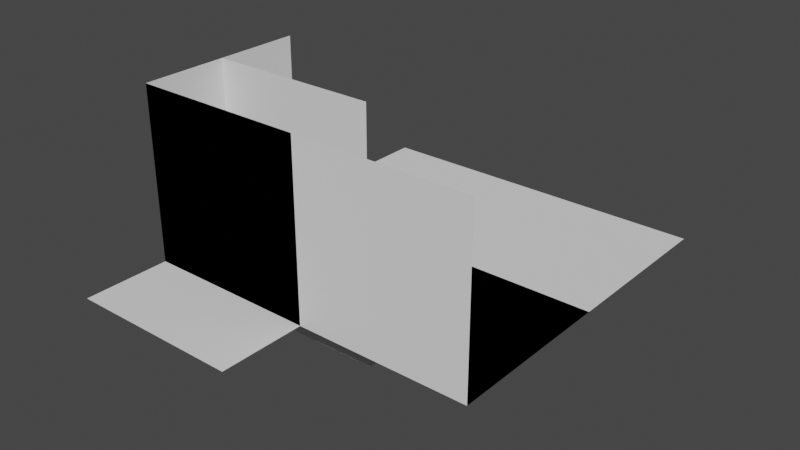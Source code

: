 # Source: World_Simple.blend  (saved by Blender 3.2.14; exported with 4.5.12 LTS)
import bpy
from mathutils import Matrix  # noqa: F401  (used for matrix-valued properties, if any)

bpy.ops.wm.read_factory_settings(use_empty=True)
scene = bpy.context.scene
scene.name = 'Scene'

# ---- collections
col_collection = bpy.data.collections.new('Collection'); scene.collection.children.link(col_collection)

# ---- world
world_world = bpy.data.worlds.new('World'); scene.world = world_world
world_world.use_nodes = True; world_world.node_tree.nodes.clear()
_N = world_world.node_tree.nodes; _L = world_world.node_tree.links
n0 = _N.new('ShaderNodeOutputWorld'); n0.name = 'World Output'; n0.location = (300, 300)
n1 = _N.new('ShaderNodeBackground'); n1.name = 'Background'; n1.location = (10, 300)
n1.inputs[0].default_value = (0.05088, 0.05088, 0.05088, 1.0)
_L.new(n1.outputs[0], n0.inputs[0])
n0.is_active_output = True
world_world.color = (0.05088, 0.05088, 0.05088)
world_world.use_sun_shadow = False
world_world.sun_shadow_jitter_overblur = 0.0

# ---- meshes
me_floorplane1x1 = bpy.data.meshes.new('FloorPlane1x1')
me_floorplane1x1.from_pydata([(0.5, 0.5, 0.0), (0.5, -0.5, 0.0), (-0.5, 0.5, 0.0), (-0.5, -0.5, 0.0)], [], [(3, 1, 0, 2)])
_uv = me_floorplane1x1.uv_layers.new(name='UVMap')
_uv.uv.foreach_set('vector', [0.5, 0.5, 1.0, 0.5, 1.0, 1.0, 0.5, 1.0])
me_floorplane1x1.update()
me_floorplane2x2 = bpy.data.meshes.new('FloorPlane2x2')
me_floorplane2x2.from_pydata([(1.5, 1.5, 0.0), (1.5, -0.5, 0.0), (-0.5, 1.5, 0.0), (-0.5, -0.5, 0.0)], [], [(3, 1, 0, 2)])
_uv = me_floorplane2x2.uv_layers.new(name='UVMap')
_uv.uv.foreach_set('vector', [0.5, 0.5, 1.0, 0.5, 1.0, 1.0, 0.5, 1.0])
me_floorplane2x2.update()
me_corner1x1 = bpy.data.meshes.new('Corner1x1')
me_corner1x1.from_pydata([(0.5, 0.5, 0.0), (0.5, -0.5, 0.0), (-0.5, 0.5, 0.0), (-0.5, -0.5, 0.0), (0.5, -0.5, 1.0), (-0.5, 0.5, 1.0), (-0.5, -0.5, 1.0)], [], [(3, 1, 0, 2), (1, 3, 6, 4), (3, 2, 5, 6)])
_uv = me_corner1x1.uv_layers.new(name='UVMap')
_uv.uv.foreach_set('vector', [0.5, 0.5, 1.0, 0.5, 1.0, 1.0, 0.5, 1.0, 1.0, 0.5, 0.5, 0.5, 0.5, 0.5, 1.0, 0.5, 0.5, 0.5, 0.5, 1.0, 0.5, 1.0, 0.5, 0.5])
me_corner1x1.update()
me_wall1x1 = bpy.data.meshes.new('Wall1x1')
me_wall1x1.from_pydata([(0.5, 0.5, 0.0), (0.5, -0.5, 0.0), (-0.5, 0.5, 0.0), (-0.5, -0.5, 0.0), (0.5, -0.5, 1.0), (-0.5, -0.5, 1.0)], [], [(3, 1, 0, 2), (1, 3, 5, 4)])
_uv = me_wall1x1.uv_layers.new(name='UVMap')
_uv.uv.foreach_set('vector', [0.5, 0.5, 1.0, 0.5, 1.0, 1.0, 0.5, 1.0, 1.0, 0.5, 0.5, 0.5, 0.5, 0.5, 1.0, 0.5])
me_wall1x1.update()
me_wall2x1 = bpy.data.meshes.new('Wall2x1')
me_wall2x1.from_pydata([(1.5, 0.5, 0.0), (1.5, -0.5, 0.0), (-0.5, 0.5, 0.0), (-0.5, -0.5, 0.0), (1.5, -0.5, 1.0), (-0.5, -0.5, 1.0)], [], [(3, 1, 0, 2), (1, 3, 5, 4)])
_uv = me_wall2x1.uv_layers.new(name='UVMap')
_uv.uv.foreach_set('vector', [0.5, 0.5, 1.0, 0.5, 1.0, 1.0, 0.5, 1.0, 1.0, 0.5, 0.5, 0.5, 0.5, 0.5, 1.0, 0.5])
me_wall2x1.update()
me_door1x1 = bpy.data.meshes.new('Door1x1')
me_door1x1.from_pydata([(0.5, 0.5, 0.0), (0.5, -0.5, 0.0), (-0.5, 0.5, 0.0), (-0.5, -0.5, 0.0), (0.5, -0.5, 1.0), (-0.5, -0.5, 1.0), (-0.5, -0.5, 0.9), (0.5, -0.5, 0.9), (0.5, -0.5, 0.0), (-0.5, -0.5, 0.0), (0.25, -0.5, 1.0), (-0.25, -0.5, 1.0), (-0.25, -0.5, 0.9), (0.25, -0.5, 0.9), (0.25, -0.5, 0.0), (-0.25, -0.5, 0.0)], [], [(9, 8, 0, 2), (12, 6, 5, 11), (15, 3, 6, 12), (1, 14, 13, 7), (11, 10, 13, 12), (7, 13, 10, 4)])
_uv = me_door1x1.uv_layers.new(name='UVMap')
_uv.uv.foreach_set('vector', [0.5, 0.5, 1.0, 0.5, 1.0, 1.0, 0.5, 1.0, 0.625, 0.5, 0.5, 0.5, 0.5, 0.5, 0.625, 0.5, 0.625, 0.5, 0.5, 0.5, 0.5, 0.5, 0.625, 0.5, 1.0, 0.5, 0.875, 0.5, 0.875, 0.5, 1.0, 0.5, 0.625, 0.5, 0.875, 0.5, 0.875, 0.5, 0.625, 0.5, 1.0, 0.5, 0.875, 0.5, 0.875, 0.5, 1.0, 0.5])
me_door1x1.update()
me_railing = bpy.data.meshes.new('Railing')
me_railing.from_pydata([(-0.45, -0.05, 0.0), (0.45, -0.05, 0.0), (-0.45, 0.05, 0.0), (0.45, 0.05, 0.0), (-0.35, -0.05, 0.0), (0.35, -0.05, 0.0), (0.35, 0.05, 0.0), (-0.35, 0.05, 0.0), (-0.45, -0.05, 0.5), (0.45, -0.05, 0.5), (-0.45, 0.05, 0.5), (0.45, 0.05, 0.5), (-0.35, -0.05, 0.5), (0.35, -0.05, 0.5), (0.35, 0.05, 0.5), (-0.35, 0.05, 0.5), (0.45, -0.05, 0.4), (0.35, -0.05, 0.4), (0.45, 0.05, 0.4), (0.35, 0.05, 0.4), (-0.35, 0.05, 0.4), (-0.35, -0.05, 0.4), (-0.45, -0.05, 0.4), (-0.45, 0.05, 0.4)], [], [(5, 6, 3, 1), (0, 2, 7, 4), (13, 9, 11, 14), (8, 12, 15, 10), (17, 16, 9, 13), (19, 17, 21, 20), (22, 21, 12, 8), (16, 18, 11, 9), (23, 22, 8, 10), (14, 19, 20, 15), (18, 19, 14, 11), (20, 23, 10, 15), (3, 6, 19, 18), (6, 5, 17, 19), (1, 3, 18, 16), (5, 1, 16, 17), (7, 2, 23, 20), (2, 0, 22, 23), (0, 4, 21, 22), (4, 7, 20, 21), (17, 13, 12, 21), (13, 14, 15, 12)])
_uv = me_railing.uv_layers.new(name='UVMap')
_uv.uv.foreach_set('vector', [0.6667, 0.0, 0.6667, 1.0, 1.0, 1.0, 1.0, 0.0, 0.0, 0.0, 0.0, 1.0, 0.3333, 1.0, 0.3333, 0.0, 0.6667, 0.0, 1.0, 0.0, 1.0, 1.0, 0.6667, 1.0, 0.0, 0.0, 0.3333, 0.0, 0.3333, 1.0, 0.0, 1.0, 0.6667, 0.0, 1.0, 0.0, 1.0, 0.0, 0.6667, 0.0, 0.6667, 1.0, 0.6667, 0.0, 0.3333, 0.0, 0.3333, 1.0, 0.0, 0.0, 0.3333, 0.0, 0.3333, 0.0, 0.0, 0.0, 1.0, 0.0, 1.0, 1.0, 1.0, 1.0, 1.0, 0.0, 0.0, 1.0, 0.0, 0.0, 0.0, 0.0, 0.0, 1.0, 0.6667, 1.0, 0.6667, 1.0, 0.3333, 1.0, 0.3333, 1.0, 1.0, 1.0, 0.6667, 1.0, 0.6667, 1.0, 1.0, 1.0, 0.3333, 1.0, 0.0, 1.0, 0.0, 1.0, 0.3333, 1.0, 1.0, 1.0, 0.6667, 1.0, 0.6667, 1.0, 1.0, 1.0, 0.6667, 1.0, 0.6667, 0.0, 0.6667, 0.0, 0.6667, 1.0, 1.0, 0.0, 1.0, 1.0, 1.0, 1.0, 1.0, 0.0, 0.6667, 0.0, 1.0, 0.0, 1.0, 0.0, 0.6667, 0.0, 0.3333, 1.0, 0.0, 1.0, 0.0, 1.0, 0.3333, 1.0, 0.0, 1.0, 0.0, 0.0, 0.0, 0.0, 0.0, 1.0, 0.0, 0.0, 0.3333, 0.0, 0.3333, 0.0, 0.0, 0.0, 0.3333, 0.0, 0.3333, 1.0, 0.3333, 1.0, 0.3333, 0.0, 0.6667, 0.0, 0.6667, 0.0, 0.3333, 0.0, 0.3333, 0.0, 0.6667, 0.0, 0.6667, 1.0, 0.3333, 1.0, 0.3333, 0.0])
me_railing.update()
me_plane = bpy.data.meshes.new('Plane')
me_plane.from_pydata([(-0.5, -1.0, 0.0), (0.5, -1.0, 0.0), (-0.5, 1.0, -0.5), (0.5, 1.0, -0.5), (-0.5, 0.3333, -0.5), (-0.5, -0.3333, 0.0), (0.5, -0.3333, 0.0), (0.5, 0.3333, -0.5), (-0.5, 0.0, 0.0), (0.5, 0.0, 0.0), (-0.5, 0.0, -0.25), (0.5, 0.0, -0.25), (-0.5, 0.0, -0.5), (0.5, 0.0, -0.5)], [], [(4, 7, 3, 2), (0, 1, 6, 5), (10, 11, 7, 4), (5, 10, 8), (5, 6, 11, 10), (6, 9, 11), (7, 11, 13), (4, 12, 10)])
_uv = me_plane.uv_layers.new(name='UVMap')
_uv.uv.foreach_set('vector', [0.0, 0.6667, 1.0, 0.6667, 1.0, 1.0, 0.0, 1.0, 0.0, 0.0, 1.0, 0.0, 1.0, 0.3333, 0.0, 0.3333, 0.0, 0.5, 1.0, 0.5, 1.0, 0.6667, 0.0, 0.6667, 0.0, 0.3333, 0.0, 0.5, 0.0, 0.3333, 0.0, 0.3333, 1.0, 0.3333, 1.0, 0.5, 0.0, 0.5, 1.0, 0.3333, 1.0, 0.3333, 1.0, 0.5, 1.0, 0.6667, 1.0, 0.5, 1.0, 0.6667, 0.0, 0.6667, 0.0, 0.6667, 0.0, 0.5])
me_plane.update()
me_plane_001 = bpy.data.meshes.new('Plane.001')
me_plane_001.from_pydata([(-0.5, 0.0, -0.5), (0.5, 0.0, -0.5), (-0.5, 0.0, 0.0), (0.5, 0.0, 0.0)], [], [(2, 3, 1, 0)])
_uv = me_plane_001.uv_layers.new(name='UVMap')
_uv.uv.foreach_set('vector', [0.0, 0.5, 1.0, 0.5, 1.0, 1.0, 0.0, 1.0])
me_plane_001.update()
me_singlewall = bpy.data.meshes.new('SingleWall')
me_singlewall.from_pydata([(-0.5, 0.0, 1.0), (0.5, 0.0, 0.0), (0.5, 0.0, 1.0), (-0.5, 0.0, 0.0)], [], [(3, 0, 2, 1)])
_uv = me_singlewall.uv_layers.new(name='UVMap')
_uv.uv.foreach_set('vector', [0.5, 0.25, 0.625, 0.25, 0.625, 0.5, 0.5, 0.5])
me_singlewall.update()

# ---- objects
ob_floorplane1x1 = bpy.data.objects.new('FloorPlane1x1', me_floorplane1x1)
ob_floorplane2x2 = bpy.data.objects.new('FloorPlane2x2', me_floorplane2x2)
ob_corner1x1 = bpy.data.objects.new('Corner1x1', me_corner1x1)
ob_wall1x1 = bpy.data.objects.new('Wall1x1', me_wall1x1)
ob_wall2x1 = bpy.data.objects.new('Wall2x1', me_wall2x1)
ob_door1x1 = bpy.data.objects.new('Door1x1', me_door1x1)
ob_railing = bpy.data.objects.new('Railing', me_railing)
ob_stairs2x1 = bpy.data.objects.new('Stairs2x1', me_plane)
ob_lowerwall = bpy.data.objects.new('LowerWall', me_plane_001)
ob_singlewall = bpy.data.objects.new('SingleWall', me_singlewall)

# ---- transforms, parenting, visibility, modifiers, constraints
ob_floorplane1x1.location = (0.0, 0.0, 0.0)
ob_floorplane2x2.location = (0.0, 0.0, 0.0)
ob_corner1x1.location = (0.0, 0.0, 0.0)
ob_wall1x1.location = (0.0, 0.0, 0.0)
ob_wall2x1.location = (0.0, 0.0, 0.0)
ob_door1x1.location = (0.0, 0.0, 0.0)
ob_railing.location = (0.0, 0.0, 0.0)
ob_stairs2x1.location = (0.0, 0.0, 0.0)
ob_lowerwall.location = (0.0, 0.0, 0.0)
ob_singlewall.location = (0.0, 0.0, 0.0)

# ---- collection membership
col_collection.objects.link(ob_floorplane1x1)
col_collection.objects.link(ob_floorplane2x2)
col_collection.objects.link(ob_corner1x1)
col_collection.objects.link(ob_wall1x1)
col_collection.objects.link(ob_wall2x1)
col_collection.objects.link(ob_door1x1)
col_collection.objects.link(ob_railing)
col_collection.objects.link(ob_stairs2x1)
col_collection.objects.link(ob_lowerwall)
col_collection.objects.link(ob_singlewall)

# ---- scene / render settings (as saved in the file)
scene.frame_start = 1; scene.frame_end = 250; scene.frame_set(0)
scene.render.engine = 'BLENDER_EEVEE_NEXT'
scene.cycles.sampling_pattern = 'TABULATED_SOBOL'
scene.cycles.use_light_tree = False
scene.view_settings.view_transform = 'Filmic'
bpy.context.view_layer.update()

# ---- added for rendering (the .blend has no active camera and no usable light): camera, sun
cam_auto = bpy.data.cameras.new('AutoCamera')
cam_auto.lens = 50.0
cam_auto.sensor_width = 36.0
cam_auto.clip_end = 1000.0
ob_auto_camera = bpy.data.objects.new('AutoCamera', cam_auto)
scene.collection.objects.link(ob_auto_camera)
ob_auto_camera.location = (3.77116, -3.6754, 2.86693)
ob_auto_camera.rotation_euler = (1.09748, -7.21219e-08, 0.694738)
scene.camera = ob_auto_camera
light_auto_sun = bpy.data.lights.new('AutoSun', 'SUN')
light_auto_sun.energy = 3.0
light_auto_sun.angle = 0.0523599
ob_auto_sun = bpy.data.objects.new('AutoSun', light_auto_sun)
scene.collection.objects.link(ob_auto_sun)
ob_auto_sun.rotation_euler = (0.872665, 0.174533, 0.523599)
bpy.context.view_layer.update()
